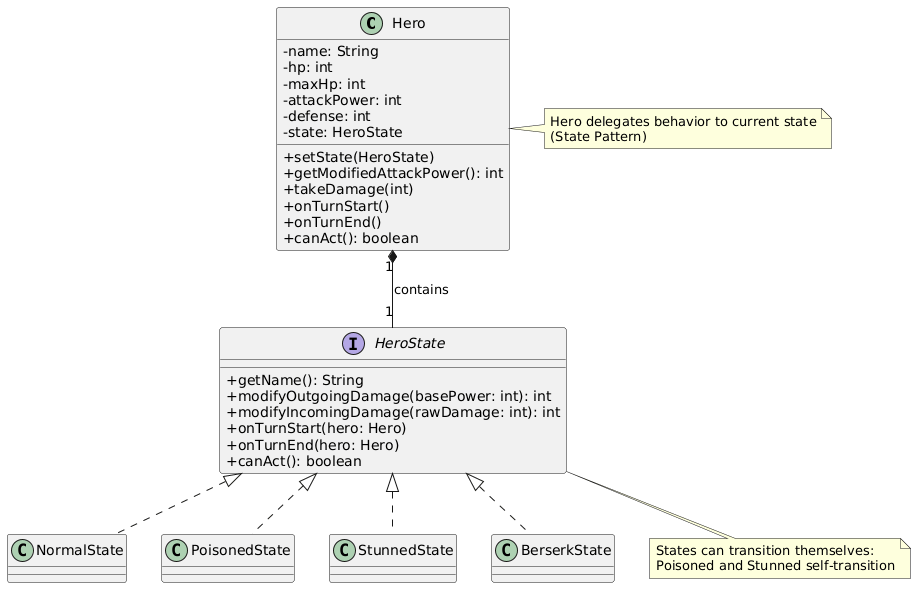

The diagram above was rendered by PlantUML. Its source (embedded in the PNG):
@startuml
skinparam classAttributeIconSize 0

class Hero {
  - name: String
  - hp: int
  - maxHp: int
  - attackPower: int
  - defense: int
  - state: HeroState
  + setState(HeroState)
  + getModifiedAttackPower(): int
  + takeDamage(int)
  + onTurnStart()
  + onTurnEnd()
  + canAct(): boolean
}

interface HeroState {
  + getName(): String
  + modifyOutgoingDamage(basePower: int): int
  + modifyIncomingDamage(rawDamage: int): int
  + onTurnStart(hero: Hero)
  + onTurnEnd(hero: Hero)
  + canAct(): boolean
}

Hero "1" *-- "1" HeroState : contains

class NormalState implements HeroState
class PoisonedState implements HeroState
class StunnedState implements HeroState
class BerserkState implements HeroState

note right of Hero
  Hero delegates behavior to current state
  (State Pattern)
end note

note bottom of HeroState
  States can transition themselves:
  Poisoned and Stunned self-transition
end note
@enduml